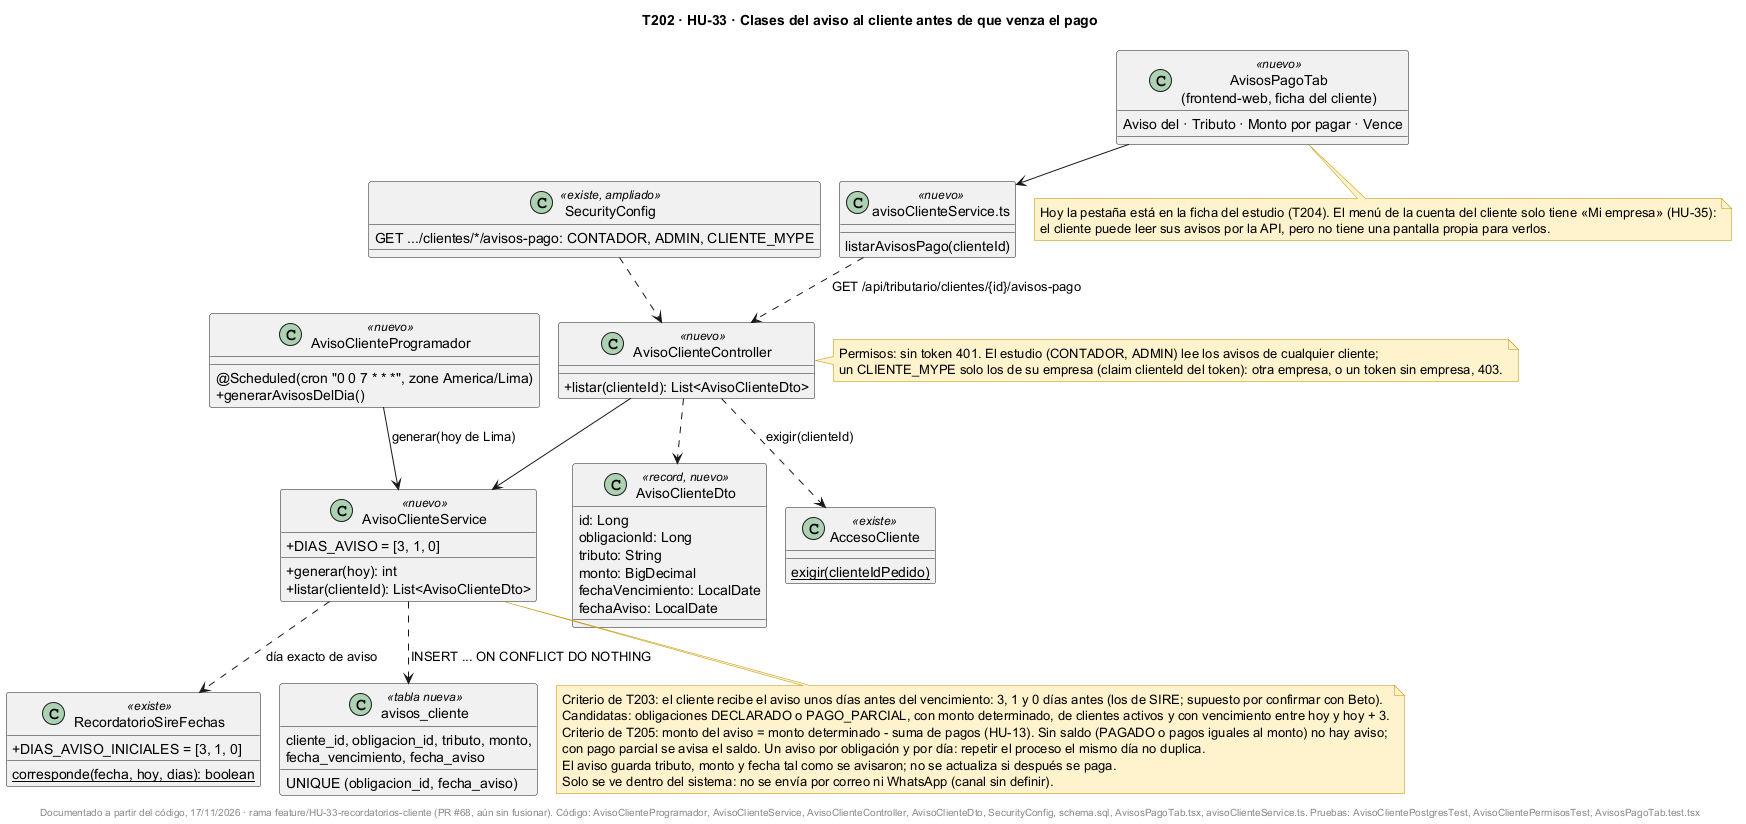

The diagram above was rendered by PlantUML. Its source (embedded in the PNG):
@startuml
!pragma layout smetana
title T202 · HU-33 · Clases del aviso al cliente antes de que venza el pago
skinparam classAttributeIconSize 0
skinparam shadowing false
skinparam noteBackgroundColor #FFF2CC
skinparam noteBorderColor #BF9000

class AvisoClienteProgramador <<nuevo>> {
  @Scheduled(cron "0 0 7 * * *", zone America/Lima)
  +generarAvisosDelDia()
}

class AvisoClienteService <<nuevo>> {
  +DIAS_AVISO = [3, 1, 0]
  +generar(hoy): int
  +listar(clienteId): List<AvisoClienteDto>
}

class AvisoClienteController <<nuevo>> {
  +listar(clienteId): List<AvisoClienteDto>
}

class AvisoClienteDto <<record, nuevo>> {
  id: Long
  obligacionId: Long
  tributo: String
  monto: BigDecimal
  fechaVencimiento: LocalDate
  fechaAviso: LocalDate
}

class RecordatorioSireFechas <<existe>> {
  +DIAS_AVISO_INICIALES = [3, 1, 0]
  {static} corresponde(fecha, hoy, dias): boolean
}

class AccesoCliente <<existe>> {
  {static} exigir(clienteIdPedido)
}

class SecurityConfig <<existe, ampliado>> {
  GET .../clientes/*/avisos-pago: CONTADOR, ADMIN, CLIENTE_MYPE
}

class "avisos_cliente" as Tabla <<tabla nueva>> {
  cliente_id, obligacion_id, tributo, monto,
  fecha_vencimiento, fecha_aviso
  UNIQUE (obligacion_id, fecha_aviso)
}

class "AvisosPagoTab\n(frontend-web, ficha del cliente)" as Tab <<nuevo>> {
  Aviso del · Tributo · Monto por pagar · Vence
}

class "avisoClienteService.ts" as Srv <<nuevo>> {
  listarAvisosPago(clienteId)
}

AvisoClienteProgramador --> AvisoClienteService : generar(hoy de Lima)
AvisoClienteController --> AvisoClienteService
AvisoClienteController ..> AccesoCliente : exigir(clienteId)
AvisoClienteController ..> AvisoClienteDto
AvisoClienteService ..> RecordatorioSireFechas : día exacto de aviso
AvisoClienteService ..> Tabla : INSERT ... ON CONFLICT DO NOTHING
Tab --> Srv
Srv ..> AvisoClienteController : GET /api/tributario/clientes/{id}/avisos-pago
SecurityConfig ..> AvisoClienteController

note bottom of AvisoClienteService
  Criterio de T203: el cliente recibe el aviso unos días antes del vencimiento: 3, 1 y 0 días antes (los de SIRE; supuesto por confirmar con Beto).
  Candidatas: obligaciones DECLARADO o PAGO_PARCIAL, con monto determinado, de clientes activos y con vencimiento entre hoy y hoy + 3.
  Criterio de T205: monto del aviso = monto determinado - suma de pagos (HU-13). Sin saldo (PAGADO o pagos iguales al monto) no hay aviso;
  con pago parcial se avisa el saldo. Un aviso por obligación y por día: repetir el proceso el mismo día no duplica.
  El aviso guarda tributo, monto y fecha tal como se avisaron; no se actualiza si después se paga.
  Solo se ve dentro del sistema: no se envía por correo ni WhatsApp (canal sin definir).
end note

note right of AvisoClienteController
  Permisos: sin token 401. El estudio (CONTADOR, ADMIN) lee los avisos de cualquier cliente;
  un CLIENTE_MYPE solo los de su empresa (claim clienteId del token): otra empresa, o un token sin empresa, 403.
end note

note bottom of Tab
  Hoy la pestaña está en la ficha del estudio (T204). El menú de la cuenta del cliente solo tiene «Mi empresa» (HU-35):
  el cliente puede leer sus avisos por la API, pero no tiene una pantalla propia para verlos.
end note

footer Documentado a partir del código, 17/11/2026 · rama feature/HU-33-recordatorios-cliente (PR #68, aún sin fusionar). Código: AvisoClienteProgramador, AvisoClienteService, AvisoClienteController, AvisoClienteDto, SecurityConfig, schema.sql, AvisosPagoTab.tsx, avisoClienteService.ts. Pruebas: AvisoClientePostgresTest, AvisoClientePermisosTest, AvisosPagoTab.test.tsx
@enduml